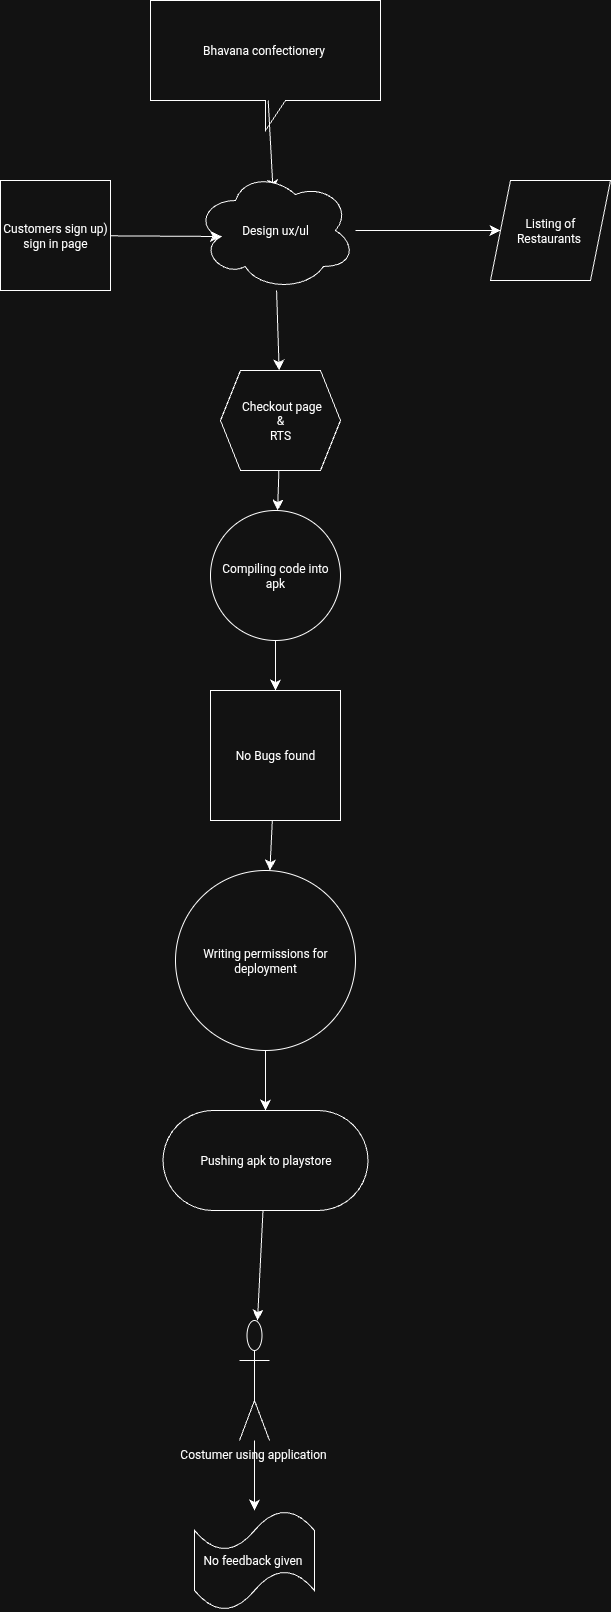

The diagram above was exported from draw.io. Its source (the exported page's mxGraphModel, read from the mxfile embedded in the PNG):
<mxGraphModel dx="990" dy="1743" grid="1" gridSize="10" guides="1" tooltips="1" connect="1" arrows="1" fold="1" page="1" pageScale="1" pageWidth="827" pageHeight="1169" math="0" shadow="0">
  <root>
    <mxCell id="0" />
    <mxCell id="1" parent="0" />
    <mxCell id="1szAxWPJMp2edicrNFus-3" value="Bhavana confectionery&amp;nbsp;" style="shape=callout;whiteSpace=wrap;html=1;perimeter=calloutPerimeter;" parent="1" vertex="1">
      <mxGeometry x="310" y="50" width="230" height="130" as="geometry" />
    </mxCell>
    <mxCell id="1szAxWPJMp2edicrNFus-8" value="Customers sign up) sign in page" style="whiteSpace=wrap;html=1;aspect=fixed;" parent="1" vertex="1">
      <mxGeometry x="160" y="230" width="110" height="110" as="geometry" />
    </mxCell>
    <mxCell id="1szAxWPJMp2edicrNFus-12" value="Listing of Restaurants&amp;nbsp;" style="shape=parallelogram;perimeter=parallelogramPerimeter;whiteSpace=wrap;html=1;fixedSize=1;" parent="1" vertex="1">
      <mxGeometry x="650" y="230" width="120" height="100" as="geometry" />
    </mxCell>
    <mxCell id="1szAxWPJMp2edicrNFus-43" style="edgeStyle=none;curved=1;rounded=0;orthogonalLoop=1;jettySize=auto;html=1;fontSize=12;startSize=8;endSize=8;" parent="1" source="1szAxWPJMp2edicrNFus-13" target="1szAxWPJMp2edicrNFus-23" edge="1">
      <mxGeometry relative="1" as="geometry" />
    </mxCell>
    <mxCell id="1szAxWPJMp2edicrNFus-13" value="&amp;nbsp;Checkout page&lt;div&gt;&amp;amp;&lt;/div&gt;&lt;div&gt;RTS&lt;/div&gt;" style="shape=hexagon;perimeter=hexagonPerimeter2;whiteSpace=wrap;html=1;fixedSize=1;" parent="1" vertex="1">
      <mxGeometry x="380" y="420" width="120" height="100" as="geometry" />
    </mxCell>
    <mxCell id="1szAxWPJMp2edicrNFus-44" style="edgeStyle=none;curved=1;rounded=0;orthogonalLoop=1;jettySize=auto;html=1;fontSize=12;startSize=8;endSize=8;" parent="1" source="1szAxWPJMp2edicrNFus-23" target="1szAxWPJMp2edicrNFus-36" edge="1">
      <mxGeometry relative="1" as="geometry" />
    </mxCell>
    <mxCell id="1szAxWPJMp2edicrNFus-23" value="Compiling code into apk" style="ellipse;whiteSpace=wrap;html=1;aspect=fixed;" parent="1" vertex="1">
      <mxGeometry x="370" y="560" width="130" height="130" as="geometry" />
    </mxCell>
    <mxCell id="1szAxWPJMp2edicrNFus-45" style="edgeStyle=none;curved=1;rounded=0;orthogonalLoop=1;jettySize=auto;html=1;fontSize=12;startSize=8;endSize=8;" parent="1" source="1szAxWPJMp2edicrNFus-36" target="1szAxWPJMp2edicrNFus-39" edge="1">
      <mxGeometry relative="1" as="geometry" />
    </mxCell>
    <mxCell id="1szAxWPJMp2edicrNFus-36" value="No Bugs found" style="whiteSpace=wrap;html=1;aspect=fixed;" parent="1" vertex="1">
      <mxGeometry x="370" y="740" width="130" height="130" as="geometry" />
    </mxCell>
    <mxCell id="1szAxWPJMp2edicrNFus-46" style="edgeStyle=none;curved=1;rounded=0;orthogonalLoop=1;jettySize=auto;html=1;fontSize=12;startSize=8;endSize=8;" parent="1" source="1szAxWPJMp2edicrNFus-39" target="1szAxWPJMp2edicrNFus-42" edge="1">
      <mxGeometry relative="1" as="geometry" />
    </mxCell>
    <mxCell id="1szAxWPJMp2edicrNFus-39" value="Writing permissions for deployment" style="ellipse;whiteSpace=wrap;html=1;aspect=fixed;" parent="1" vertex="1">
      <mxGeometry x="335" y="920" width="180" height="180" as="geometry" />
    </mxCell>
    <mxCell id="1szAxWPJMp2edicrNFus-50" value="" style="edgeStyle=none;curved=1;rounded=0;orthogonalLoop=1;jettySize=auto;html=1;fontSize=12;startSize=8;endSize=8;" parent="1" source="1szAxWPJMp2edicrNFus-3" edge="1">
      <mxGeometry relative="1" as="geometry">
        <mxPoint x="428" y="150" as="sourcePoint" />
        <mxPoint x="432.5759743880185" y="240.00357740230538" as="targetPoint" />
        <Array as="points" />
      </mxGeometry>
    </mxCell>
    <mxCell id="1szAxWPJMp2edicrNFus-54" style="edgeStyle=none;curved=1;rounded=0;orthogonalLoop=1;jettySize=auto;html=1;fontSize=12;startSize=8;endSize=8;" parent="1" source="1szAxWPJMp2edicrNFus-51" target="1szAxWPJMp2edicrNFus-13" edge="1">
      <mxGeometry relative="1" as="geometry" />
    </mxCell>
    <mxCell id="1szAxWPJMp2edicrNFus-56" style="edgeStyle=none;curved=1;rounded=0;orthogonalLoop=1;jettySize=auto;html=1;fontSize=12;startSize=8;endSize=8;" parent="1" source="1szAxWPJMp2edicrNFus-51" target="1szAxWPJMp2edicrNFus-12" edge="1">
      <mxGeometry relative="1" as="geometry" />
    </mxCell>
    <mxCell id="1szAxWPJMp2edicrNFus-51" value="Design ux/ul" style="ellipse;shape=cloud;whiteSpace=wrap;html=1;" parent="1" vertex="1">
      <mxGeometry x="355" y="220" width="160" height="120" as="geometry" />
    </mxCell>
    <mxCell id="1szAxWPJMp2edicrNFus-52" style="edgeStyle=none;curved=1;rounded=0;orthogonalLoop=1;jettySize=auto;html=1;entryX=0.16;entryY=0.55;entryDx=0;entryDy=0;entryPerimeter=0;fontSize=12;startSize=8;endSize=8;" parent="1" source="1szAxWPJMp2edicrNFus-8" target="1szAxWPJMp2edicrNFus-51" edge="1">
      <mxGeometry relative="1" as="geometry" />
    </mxCell>
    <mxCell id="8plQN-JcgE16eSR5UDv5-8" style="edgeStyle=none;curved=1;rounded=0;orthogonalLoop=1;jettySize=auto;html=1;fontSize=12;startSize=8;endSize=8;" parent="1" source="1szAxWPJMp2edicrNFus-42" target="8plQN-JcgE16eSR5UDv5-7" edge="1">
      <mxGeometry relative="1" as="geometry" />
    </mxCell>
    <mxCell id="1szAxWPJMp2edicrNFus-42" value="Pushing apk to playstore" style="rounded=1;whiteSpace=wrap;html=1;arcSize=50;" parent="1" vertex="1">
      <mxGeometry x="322.5" y="1160" width="205" height="100" as="geometry" />
    </mxCell>
    <mxCell id="8plQN-JcgE16eSR5UDv5-9" style="edgeStyle=none;curved=1;rounded=0;orthogonalLoop=1;jettySize=auto;html=1;fontSize=12;startSize=8;endSize=8;" parent="1" source="8plQN-JcgE16eSR5UDv5-7" target="8plQN-JcgE16eSR5UDv5-10" edge="1">
      <mxGeometry relative="1" as="geometry">
        <mxPoint x="410" y="1610" as="targetPoint" />
      </mxGeometry>
    </mxCell>
    <mxCell id="8plQN-JcgE16eSR5UDv5-7" value="Costumer using application&amp;nbsp;" style="shape=umlActor;verticalLabelPosition=bottom;verticalAlign=top;html=1;outlineConnect=0;" parent="1" vertex="1">
      <mxGeometry x="399" y="1370" width="30" height="120" as="geometry" />
    </mxCell>
    <mxCell id="8plQN-JcgE16eSR5UDv5-10" value="No feedback given&amp;nbsp;" style="shape=tape;whiteSpace=wrap;html=1;" parent="1" vertex="1">
      <mxGeometry x="354" y="1560" width="120" height="100" as="geometry" />
    </mxCell>
  </root>
</mxGraphModel>